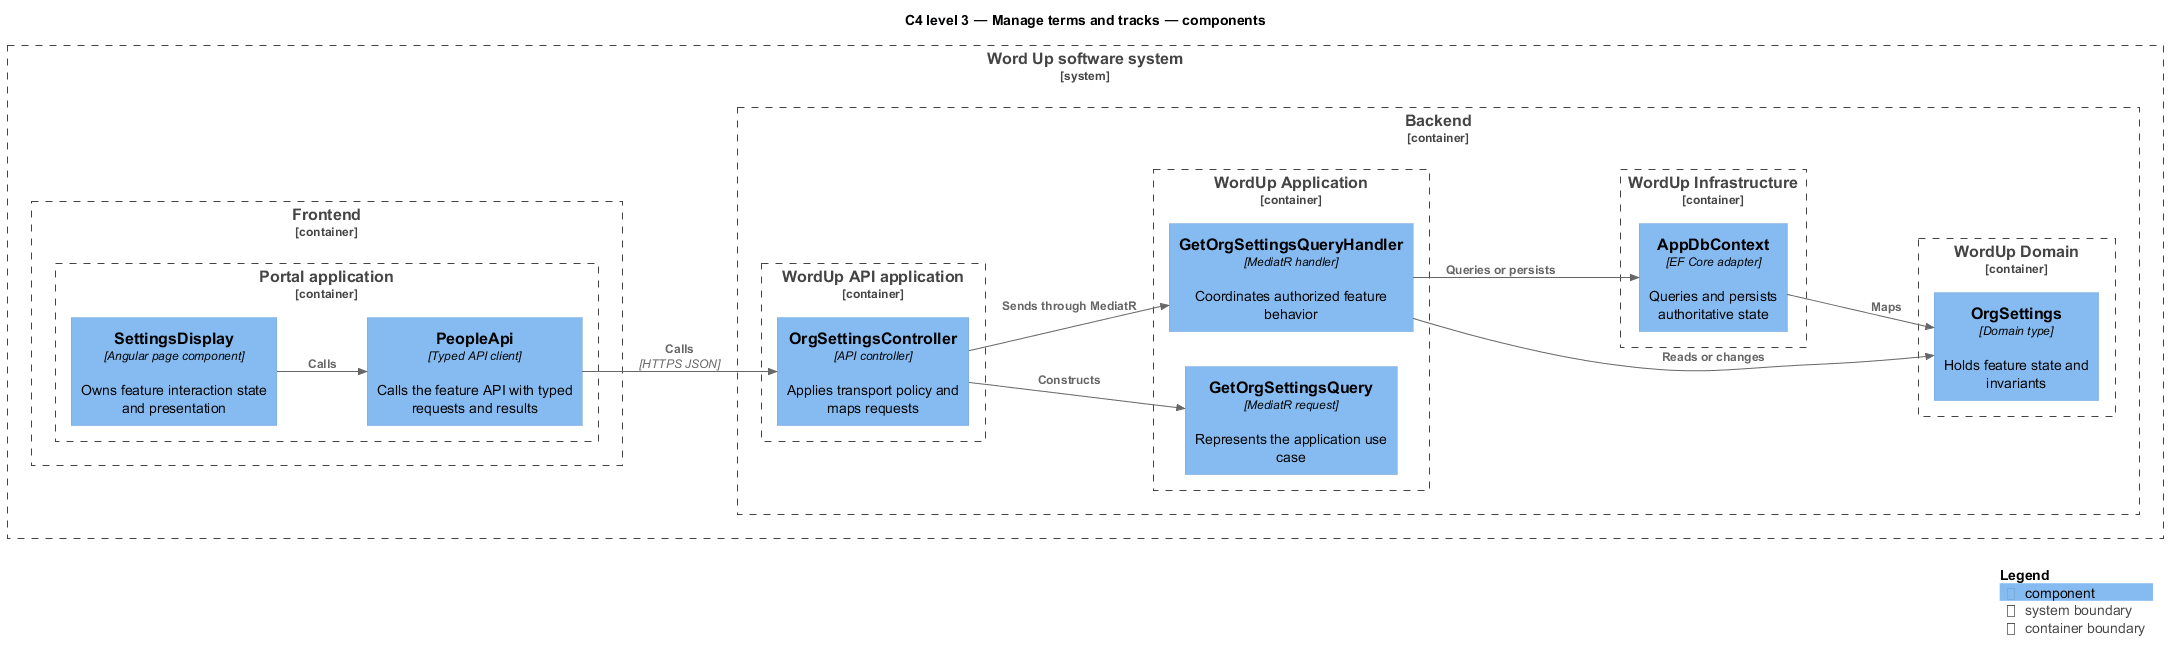

The diagram above was rendered by PlantUML. Its source (embedded in the PNG):
@startuml
!include <C4/C4_Component>
LAYOUT_LEFT_RIGHT()
title C4 level 3 — Manage terms and tracks — components
System_Boundary(wordup, "Word Up software system") {
  Container_Boundary(frontend, "Frontend") {
    Container_Boundary(frontend_app, "Portal application") {
      Component(page, "SettingsDisplay", "Angular page component", "Owns feature interaction state and presentation")
      Component(client, "PeopleApi", "Typed API client", "Calls the feature API with typed requests and results")
    }
  }
  Container_Boundary(backend, "Backend") {
    Container_Boundary(api_app, "WordUp API application") {
      Component(controller, "OrgSettingsController", "API controller", "Applies transport policy and maps requests")
    }
    Container_Boundary(application, "WordUp Application") {
      Component(request, "GetOrgSettingsQuery", "MediatR request", "Represents the application use case")
      Component(handler, "GetOrgSettingsQueryHandler", "MediatR handler", "Coordinates authorized feature behavior")
    }
    Container_Boundary(domain, "WordUp Domain") {
      Component(entity, "OrgSettings", "Domain type", "Holds feature state and invariants")
    }
    Container_Boundary(infrastructure, "WordUp Infrastructure") {
      Component(persistence, "AppDbContext", "EF Core adapter", "Queries and persists authoritative state")
    }
  }
}
Rel(page, client, "Calls")
Rel(client, controller, "Calls", "HTTPS JSON")
Rel(controller, request, "Constructs")
Rel(controller, handler, "Sends through MediatR")
Rel(handler, entity, "Reads or changes")
Rel(handler, persistence, "Queries or persists")
Rel(persistence, entity, "Maps")
SHOW_LEGEND()
@enduml